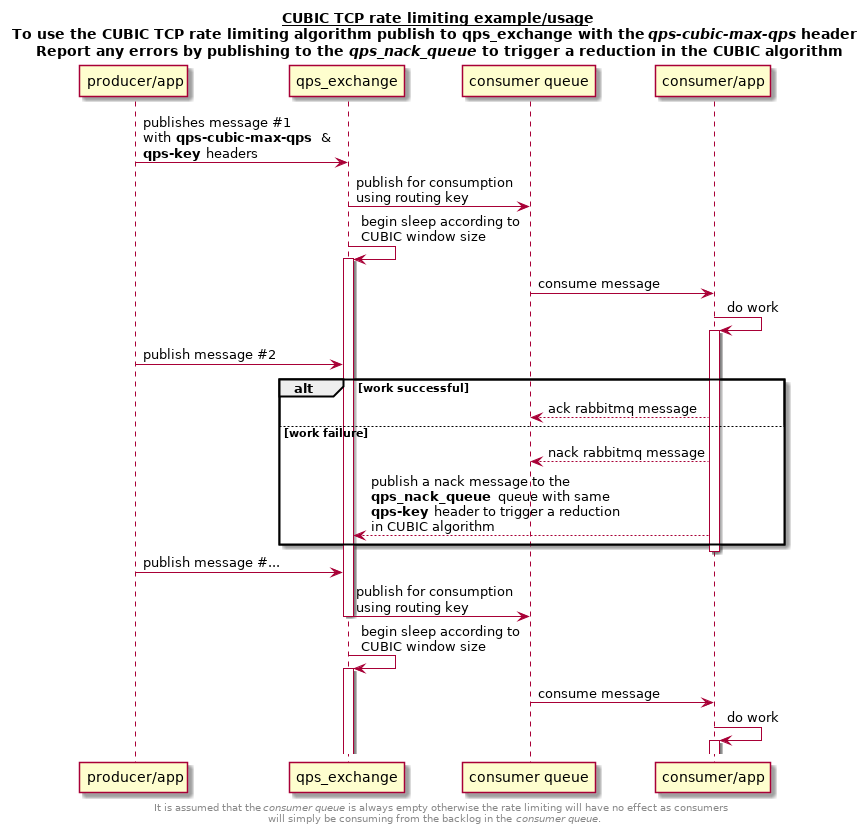

The diagram above was rendered by PlantUML. Its source (embedded in the PNG):
@startuml
title
 <u>CUBIC TCP rate limiting example/usage</u>
 To use the CUBIC TCP rate limiting algorithm publish to qps_exchange with the   <i>qps-cubic-max-qps</i> header
 Report any errors by publishing to the  <i>qps_nack_queue</i> to trigger a reduction in the CUBIC algorithm
end title
footer
 It is assumed that the <i>consumer queue</i> is always empty otherwise the rate limiting will have no effect as consumers
 will simply be consuming from the backlog in the     <i>consumer queue</i>.
end footer
participant "producer/app" as producer
participant qps_exchange
participant "consumer queue" as consumer_queue
participant "consumer/app" as consumer

producer -> qps_exchange: publishes message #1\nwith  **qps-cubic-max-qps** &\n**qps-key** headers
qps_exchange->consumer_queue: publish for consumption\nusing routing key
qps_exchange->qps_exchange: begin sleep according to\nCUBIC window size
activate qps_exchange
consumer_queue->consumer: consume message
consumer->consumer: do work
activate consumer
producer -> qps_exchange: publish message #2

alt work successful
	consumer --> consumer_queue: ack rabbitmq message
else work failure
    consumer --> consumer_queue: nack rabbitmq message
    consumer--> qps_exchange: publish a nack message to the\n**qps_nack_queue** queue with same\n**qps-key** header to trigger a reduction\nin CUBIC algorithm
end
deactivate consumer

producer -> qps_exchange: publish message #...
qps_exchange->consumer_queue: publish for consumption\nusing routing key
deactivate qps_exchange
qps_exchange->qps_exchange: begin sleep according to\nCUBIC window size
activate qps_exchange
consumer_queue->consumer: consume message
consumer->consumer: do work
activate consumer
@enduml